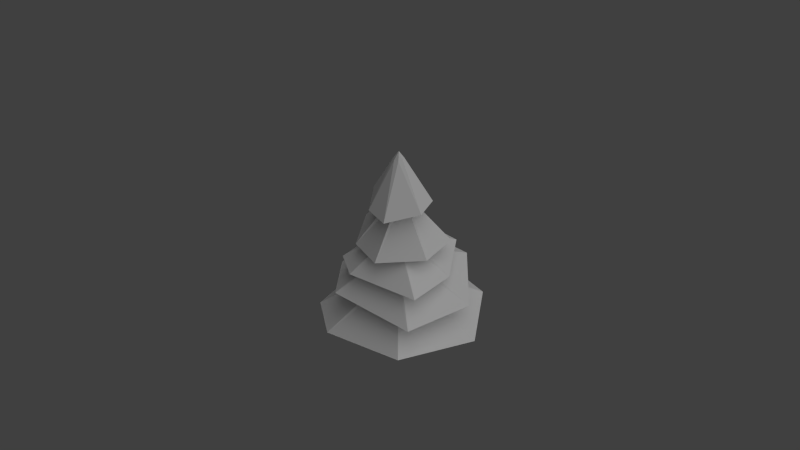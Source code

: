 # Source: sapin2.blend  (saved by Blender 2.60.0; exported with 4.5.12 LTS)
import bpy
from mathutils import Matrix  # noqa: F401  (used for matrix-valued properties, if any)

bpy.ops.wm.read_factory_settings(use_empty=True)
scene = bpy.context.scene
scene.name = 'Scene'

# ---- collections
col_collection_1 = bpy.data.collections.new('Collection 1'); scene.collection.children.link(col_collection_1)

# ---- materials (node trees are filled in below, after node groups)
mat_material = bpy.data.materials.new('Material')
mat_material.alpha_threshold = 0.0
mat_material.use_transparent_shadow = False
mat_material.roughness = 0.5
mat_material.specular_intensity = 0.0

# ---- material node trees

# ---- world
world_world = bpy.data.worlds.new('World'); scene.world = world_world
world_world.color = (0.05088, 0.05088, 0.05088)
world_world.use_sun_shadow = False
world_world.sun_shadow_jitter_overblur = 0.0
world_world.cycles.sampling_method = 'MANUAL'
world_world.cycles.sample_map_resolution = 256

# ---- cameras
cam_camera = bpy.data.cameras.new('Camera')
cam_camera.clip_end = 100.0
cam_camera.lens = 70.0
cam_camera.ortho_scale = 7.314
cam_camera.dof.focus_distance = 0.0
cam_camera.dof.aperture_fstop = 128.0

# ---- lights
light_lamp = bpy.data.lights.new('Lamp', 'SUN')
light_lamp.transmission_factor = 0.0
light_lamp.cutoff_distance = 30.0
light_lamp.angle = 1.571
light_lamp.energy = 1.0
light_lamp.shadow_buffer_clip_start = 1.001
light_lamp.shadow_soft_size = 1.0
light_lamp.shadow_cascade_max_distance = 1000.0
light_lamp.cycles.use_multiple_importance_sampling = False

# ---- meshes
me_cylinder = bpy.data.meshes.new('Cylinder')
me_cylinder.from_pydata([(-2.937e-08, 0.225, 0.0), (0.1804, 0.1101, 0.0), (0.2288, -0.03064, 0.0), (0.09853, -0.2065, 0.0), (-0.05975, -0.1847, 0.0), (-0.2167, -0.03064, 0.0), (-0.2077, 0.08586, 0.0), (-2.937e-08, 0.1377, 0.9), (0.1077, 0.08586, 0.9), (0.1343, -0.03064, 0.9), (0.05975, -0.1241, 0.9), (-0.05975, -0.1241, 0.9), (-0.1343, -0.03064, 0.9), (-0.1077, 0.08586, 0.9), (-0.09118, 0.07272, 1.3), (-0.1137, -0.02595, 1.3), (-0.0506, -0.1051, 1.3), (0.0506, -0.1051, 1.3), (0.1137, -0.02595, 1.3), (0.09118, 0.07272, 1.3), (-3.008e-08, 0.1166, 1.3), (-0.08469, 0.06754, 1.61), (-0.1056, -0.0241, 1.61), (-0.047, -0.0976, 1.61), (0.047, -0.0976, 1.61), (0.1056, -0.0241, 1.61), (0.08469, 0.06754, 1.61), (-3.037e-08, 0.1083, 1.61), (-3.118e-08, 0.09321, 2.21), (0.07288, 0.05812, 2.21), (0.09088, -0.02074, 2.21), (0.04044, -0.08398, 2.21), (-0.04044, -0.08398, 2.21), (-0.09088, -0.02074, 2.21), (-0.07288, 0.05812, 2.21), (-0.05473, 0.04364, 2.81), (-0.06825, -0.01558, 2.81), (-0.03037, -0.06307, 2.81), (0.03037, -0.06307, 2.81), (0.06825, -0.01558, 2.81), (0.05473, 0.04364, 2.81), (-3.221e-08, 0.07, 2.81), (0.5745, -1.01, 0.3576), (1.225, -0.0923, 0.2487), (0.884, 0.7829, 0.2777), (0.09457, 1.049, 0.2992), (-0.8346, 0.5813, 0.2286), (-0.5792, -0.919, 0.2145), (-0.9831, -0.4609, 0.2006), (-0.8378, -0.1053, 0.7377), (-0.5801, -0.6905, 0.7602), (0.627, -0.84, 0.7602), (1.064, 0.02748, 0.7259), (0.5959, 0.8166, 0.845), (-0.8002, 0.4213, 0.7118), (0.7615, 0.004015, 1.123), (0.6152, -0.6531, 1.165), (0.52, 0.6444, 1.181), (0.11, 0.6806, 1.207), (-0.3777, -0.6347, 1.148), (-0.6602, -0.3522, 1.127), (-0.4576, 0.5226, 1.116), (-0.4257, -0.3934, 1.476), (0.000865, -0.6195, 1.501), (0.5577, -0.2374, 1.502), (0.6272, 0.2888, 1.492), (0.169, 0.5119, 1.458), (-0.3739, 0.3771, 1.563), (-0.5655, 0.1036, 1.556), (-0.2417, -0.3534, 2.102), (0.06651, -0.4978, 2.114), (0.4266, -0.1652, 2.17), (0.4226, 0.1429, 2.181), (0.09646, 0.3686, 2.183), (-0.2591, 0.3325, 2.194), (-0.4056, 0.05621, 2.148), (0.0, 0.0, 2.923), (-0.1202, 0.8807, 0.8627)], [], [(7, 13, 14, 20), (13, 12, 15, 14), (12, 11, 16, 15), (11, 10, 17, 16), (10, 9, 18, 17), (9, 8, 19, 18), (8, 7, 20, 19), (26, 27, 28, 29), (25, 26, 29, 30), (24, 25, 30, 31), (23, 24, 31, 32), (22, 23, 32, 33), (21, 22, 33, 34), (27, 21, 34, 28), (28, 34, 35, 41), (34, 33, 36, 35), (33, 32, 37, 36), (32, 31, 38, 37), (31, 30, 39, 38), (30, 29, 40, 39), (29, 28, 41, 40), (0, 6, 13, 7), (5, 12, 13, 6), (4, 11, 12, 5), (3, 10, 11, 4), (2, 9, 10, 3), (1, 8, 9, 2), (0, 7, 8, 1), (9, 10, 42, 43), (7, 8, 44, 45), (11, 12, 48, 47), (16, 17, 24, 23), (17, 18, 25, 24), (15, 16, 23, 22), (14, 15, 22, 21), (14, 21, 27, 20), (19, 20, 27, 26), (18, 19, 26, 25), (16, 17, 51, 50), (22, 23, 59, 60), (26, 27, 58, 57), (24, 25, 55, 56), (29, 30, 64, 65), (33, 34, 67, 68), (31, 32, 62, 63), (39, 40, 72, 71), (35, 36, 75, 74), (37, 38, 70, 69), (35, 36, 76), (36, 37, 76), (38, 39, 76), (39, 40, 76), (40, 41, 76), (35, 76, 41), (37, 38, 76), (38, 39, 71, 70), (40, 41, 73, 72), (35, 74, 73, 41), (36, 37, 69, 75), (32, 33, 68, 62), (30, 31, 63, 64), (28, 66, 67, 34), (28, 29, 65, 66), (23, 24, 56, 59), (21, 22, 60, 61), (25, 26, 57, 55), (21, 61, 58, 27), (17, 18, 52, 51), (18, 19, 53, 52), (14, 15, 49, 54), (15, 16, 50, 49), (19, 20, 77, 53), (14, 54, 77, 20), (7, 45, 46, 13), (12, 13, 46, 48), (8, 9, 43, 44), (10, 11, 47, 42)])
_uv = me_cylinder.uv_layers.new(name='UVTex')
_uv.uv.foreach_set('vector', [0.7892, 0.2141, 0.8139, 0.2141, 0.8139, 0.3041, 0.7892, 0.3041, 0.8139, 0.2141, 0.8388, 0.2141, 0.8388, 0.3041, 0.8139, 0.3041, 0.8388, 0.2141, 0.8637, 0.2141, 0.8637, 0.3041, 0.8388, 0.3041, 0.8637, 0.2141, 0.8887, 0.2141, 0.8887, 0.3041, 0.8637, 0.3041, 0.8887, 0.2141, 0.9136, 0.2141, 0.9136, 0.3041, 0.8887, 0.3041, 0.9136, 0.2141, 0.9385, 0.2141, 0.9385, 0.3041, 0.9136, 0.3041, 0.9385, 0.2141, 0.9632, 0.2141, 0.9632, 0.3041, 0.9385, 0.3041, 0.9255, 0.3866, 0.9452, 0.3866, 0.9452, 0.5222, 0.9255, 0.5222, 0.9057, 0.3866, 0.9255, 0.3866, 0.9255, 0.5222, 0.9057, 0.5222, 0.8859, 0.3866, 0.9057, 0.3866, 0.9057, 0.5222, 0.8859, 0.5222, 0.8661, 0.3866, 0.8859, 0.3866, 0.8859, 0.5222, 0.8661, 0.5222, 0.8463, 0.3866, 0.8661, 0.3866, 0.8661, 0.5222, 0.8463, 0.5222, 0.8266, 0.3866, 0.8463, 0.3866, 0.8463, 0.5222, 0.8266, 0.5222, 0.8068, 0.3866, 0.8266, 0.3866, 0.8266, 0.5222, 0.8068, 0.5222, 0.8105, 0.5287, 0.8285, 0.5287, 0.8285, 0.6646, 0.8105, 0.6646, 0.8285, 0.5287, 0.8466, 0.5287, 0.8466, 0.6646, 0.8285, 0.6646, 0.8466, 0.5287, 0.8647, 0.5287, 0.8647, 0.6646, 0.8466, 0.6646, 0.8647, 0.5287, 0.8828, 0.5287, 0.8828, 0.6646, 0.8647, 0.6646, 0.8828, 0.5287, 0.9009, 0.5287, 0.9009, 0.6646, 0.8828, 0.6646, 0.9009, 0.5287, 0.9189, 0.5287, 0.9189, 0.6646, 0.9009, 0.6646, 0.9189, 0.5287, 0.937, 0.5287, 0.937, 0.6646, 0.9189, 0.6646, 0.7526, 0.005987, 0.7933, 0.005987, 0.7933, 0.2063, 0.7526, 0.2063, 0.8199, 0.005987, 0.8199, 0.2063, 0.7933, 0.2063, 0.7933, 0.005987, 0.8582, 0.005987, 0.8582, 0.2063, 0.8199, 0.2063, 0.8199, 0.005987, 0.8897, 0.005987, 0.8897, 0.2063, 0.8582, 0.2063, 0.8582, 0.005987, 0.9279, 0.005987, 0.9279, 0.2063, 0.8897, 0.2063, 0.8897, 0.005987, 0.9577, 0.005987, 0.9577, 0.2063, 0.9279, 0.2063, 0.9279, 0.005987, 0.9944, 0.005987, 0.9944, 0.2063, 0.9577, 0.2063, 0.9577, 0.005987, 0.2785, 0.2651, 0.2683, 0.237, 0.4224, 0.09721, 0.502, 0.3303, 0.2331, 0.2911, 0.2607, 0.2896, 0.3645, 0.48, 0.1811, 0.48, 0.2394, 0.2266, 0.2143, 0.2429, 0.06131, 0.08056, 0.1778, 0.01408, 0.8642, 0.3114, 0.8863, 0.3114, 0.8863, 0.3815, 0.8642, 0.3815, 0.8863, 0.3114, 0.9084, 0.3114, 0.9084, 0.3815, 0.8863, 0.3815, 0.8421, 0.3114, 0.8642, 0.3114, 0.8642, 0.3815, 0.8421, 0.3815, 0.8201, 0.3114, 0.8421, 0.3114, 0.8421, 0.3815, 0.8201, 0.3815, 0.8201, 0.3114, 0.8201, 0.3815, 0.798, 0.3815, 0.798, 0.3114, 0.9305, 0.3114, 0.9525, 0.3114, 0.9525, 0.3815, 0.9305, 0.3815, 0.9084, 0.3114, 0.9305, 0.3114, 0.9305, 0.3815, 0.9084, 0.3815, 0.2095, 0.8347, 0.2368, 0.8342, 0.3774, 0.978, 0.1146, 0.978, 0.585, 0.8129, 0.5932, 0.8318, 0.4878, 0.9293, 0.4403, 0.8549, 0.6312, 0.8047, 0.6165, 0.7921, 0.6688, 0.6694, 0.756, 0.7034, 0.6134, 0.8382, 0.63, 0.8245, 0.7718, 0.8637, 0.6939, 0.9868, 0.635, 0.2618, 0.6445, 0.2502, 0.7668, 0.2749, 0.7041, 0.3824, 0.6155, 0.2357, 0.6123, 0.2486, 0.5048, 0.2671, 0.5079, 0.1923, 0.643, 0.2351, 0.6293, 0.2272, 0.5923, 0.09933, 0.7073, 0.1161, 0.4751, 0.5531, 0.4842, 0.5545, 0.4777, 0.6422, 0.4155, 0.6197, 0.4906, 0.5406, 0.4848, 0.5353, 0.522, 0.4623, 0.5628, 0.5145, 0.4754, 0.536, 0.4704, 0.5446, 0.3778, 0.5137, 0.4234, 0.4623, 0.6747, 0.4699, 0.6814, 0.461, 0.6968, 0.4797, 0.6814, 0.461, 0.6913, 0.4561, 0.6968, 0.4797, 0.7023, 0.4561, 0.7122, 0.461, 0.6968, 0.4797, 0.7122, 0.461, 0.7189, 0.4699, 0.6968, 0.4797, 0.7189, 0.4699, 0.721, 0.4807, 0.6968, 0.4797, 0.6747, 0.4699, 0.6968, 0.4797, 0.6726, 0.4807, 0.6913, 0.4561, 0.7023, 0.4561, 0.6968, 0.4797, 0.4704, 0.5446, 0.4751, 0.5531, 0.4155, 0.6197, 0.3778, 0.5137, 0.4842, 0.5545, 0.4904, 0.5485, 0.5571, 0.5946, 0.4777, 0.6422, 0.4906, 0.5406, 0.5628, 0.5145, 0.5571, 0.5946, 0.4904, 0.5485, 0.4848, 0.5353, 0.4754, 0.536, 0.4234, 0.4623, 0.522, 0.4623, 0.6293, 0.2272, 0.6155, 0.2357, 0.5079, 0.1923, 0.5923, 0.09933, 0.6445, 0.2502, 0.643, 0.2351, 0.7073, 0.1161, 0.7668, 0.2749, 0.6204, 0.2599, 0.5846, 0.3824, 0.5048, 0.2671, 0.6123, 0.2486, 0.6204, 0.2599, 0.635, 0.2618, 0.7041, 0.3824, 0.5846, 0.3824, 0.5932, 0.8318, 0.6134, 0.8382, 0.6939, 0.9868, 0.4878, 0.9293, 0.5962, 0.7944, 0.585, 0.8129, 0.4403, 0.8549, 0.5258, 0.6694, 0.63, 0.8245, 0.6312, 0.8047, 0.756, 0.7034, 0.7718, 0.8637, 0.5962, 0.7944, 0.5258, 0.6694, 0.6688, 0.6694, 0.6165, 0.7921, 0.2368, 0.8342, 0.2518, 0.8116, 0.4582, 0.7811, 0.3774, 0.978, 0.2518, 0.8116, 0.24, 0.7857, 0.3286, 0.6273, 0.4582, 0.7811, 0.1961, 0.793, 0.193, 0.8168, 0.03389, 0.8593, 0.02048, 0.7436, 0.193, 0.8168, 0.2095, 0.8347, 0.1146, 0.978, 0.03389, 0.8593, 0.24, 0.7857, 0.2155, 0.7798, 0.1691, 0.6246, 0.3286, 0.6273, 0.1961, 0.793, 0.02048, 0.7436, 0.1691, 0.6246, 0.2155, 0.7798, 0.2331, 0.2911, 0.1811, 0.48, 0.01024, 0.3165, 0.2119, 0.2718, 0.2143, 0.2429, 0.2119, 0.2718, 0.01024, 0.3165, 0.06131, 0.08056, 0.2607, 0.2896, 0.2785, 0.2651, 0.502, 0.3303, 0.3645, 0.48, 0.2683, 0.237, 0.2394, 0.2266, 0.1778, 0.01408, 0.4224, 0.09721])
me_cylinder.materials.append(mat_material)
me_cylinder.use_remesh_preserve_volume = False
me_cylinder.use_remesh_preserve_attributes = False
me_cylinder.use_mirror_vertex_groups = False
me_cylinder.update()
arm_armature_002 = bpy.data.armatures.new('Armature.002')  # bones are not reproduced

# ---- objects
ob_armature = bpy.data.objects.new('Armature', arm_armature_002)
ob_cylinder = bpy.data.objects.new('Cylinder', me_cylinder)
ob_lamp = bpy.data.objects.new('Lamp', light_lamp)
ob_camera = bpy.data.objects.new('Camera', cam_camera)

# ---- transforms, parenting, visibility, modifiers, constraints
ob_armature.location = (0.0, 0.0, 0.0)
ob_armature.lineart.crease_threshold = 0.0
ob_cylinder.parent = ob_armature
ob_cylinder.location = (0.0, 0.0, 0.0)
ob_cylinder.lineart.crease_threshold = 0.0
_vg = ob_cylinder.vertex_groups.new(name='Bone')
for _i, _w in zip([0, 1, 2, 3, 4, 5, 6, 7, 8, 9, 10, 11, 12, 13, 14, 15, 16, 17, 18, 19, 20, 21, 22, 23, 24, 25, 26, 27, 28, 29, 30, 31, 32, 33, 34, 35, 36, 37, 38, 39, 40, 41, 42, 43, 44, 45, 46, 47, 48, 49, 50, 51, 52, 53, 54, 55, 56, 57, 58, 59, 60, 61, 62, 63, 64, 65, 66, 67, 68, 69, 70, 71, 72, 73, 74, 75, 76, 77], [1.0, 1.0, 1.0, 1.0, 1.0, 1.0, 1.0, 1.0, 1.0, 1.0, 1.0, 1.0, 1.0, 1.0, 0.9998, 0.9998, 0.9998, 0.9998, 0.9998, 0.9998, 0.9998, 0.9987, 0.9987, 0.9988, 0.9988, 0.9988, 0.9987, 0.9987, 0.9967, 0.9967, 0.9967, 0.9967, 0.9967, 0.9967, 0.9967, 0.9939, 0.9939, 0.9939, 0.9939, 0.9939, 0.9939, 0.9939, 1.0, 1.0, 1.0, 1.0, 1.0, 1.0, 1.0, 0.9998, 0.9998, 0.9997, 0.9997, 0.9997, 0.9998, 0.9985, 0.9985, 0.9985, 0.9985, 0.9985, 0.9985, 0.9985, 0.9959, 0.9959, 0.9959, 0.9959, 0.9959, 0.996, 0.996, 0.9929, 0.9929, 0.993, 0.993, 0.993, 0.993, 0.993, 0.9939, 0.9998]): _vg.add([_i], _w, 'REPLACE')
_m = ob_cylinder.modifiers.new('Armature', 'ARMATURE')
_m.object = ob_armature
_m.use_bone_envelopes = True
ob_lamp.location = (6.117, -0.9915, 8.343)
ob_lamp.rotation_euler = (0.6578, 0.05295, 1.439)
ob_lamp.lock_rotations_4d = False
ob_lamp.empty_display_type = 'ARROWS'
ob_lamp.color = (0.0, 0.0, 0.0, 0.0)
ob_lamp.lineart.crease_threshold = 0.0
ob_camera.location = (7.781, -13.29, 15.0)
ob_camera.rotation_euler = (0.8582, 0.0, 0.5287)
ob_camera.lock_rotations_4d = False
ob_camera.empty_display_type = 'ARROWS'
ob_camera.color = (0.0, 0.0, 0.0, 0.0)
ob_camera.display_type = 'WIRE'
ob_camera.lineart.crease_threshold = 0.0

# ---- collection membership
col_collection_1.objects.link(ob_armature)
col_collection_1.objects.link(ob_cylinder)
col_collection_1.objects.link(ob_lamp)
col_collection_1.objects.link(ob_camera)

# ---- scene / render settings (as saved in the file)
scene.camera = ob_camera
scene.frame_start = 1; scene.frame_end = 250; scene.frame_set(250)
scene.render.engine = 'BLENDER_EEVEE_NEXT'
scene.render.image_settings.color_mode = 'RGB'
scene.render.image_settings.compression = 90
scene.render.resolution_percentage = 50
scene.render.dither_intensity = 0.0
scene.render.bake_margin = 2
scene.render.bake_bias = 0.0
scene.cycles.use_denoising = False
scene.cycles.samples = 10
scene.cycles.sampling_pattern = 'TABULATED_SOBOL'
scene.cycles.light_sampling_threshold = 0.0
scene.cycles.use_adaptive_sampling = False
scene.cycles.use_light_tree = False
scene.cycles.blur_glossy = 0.0
scene.cycles.volume_bounces = 1
scene.cycles.pixel_filter_type = 'GAUSSIAN'
scene.cycles.sample_clamp_indirect = 0.0
scene.view_settings.view_transform = 'Standard'
bpy.context.view_layer.update()
